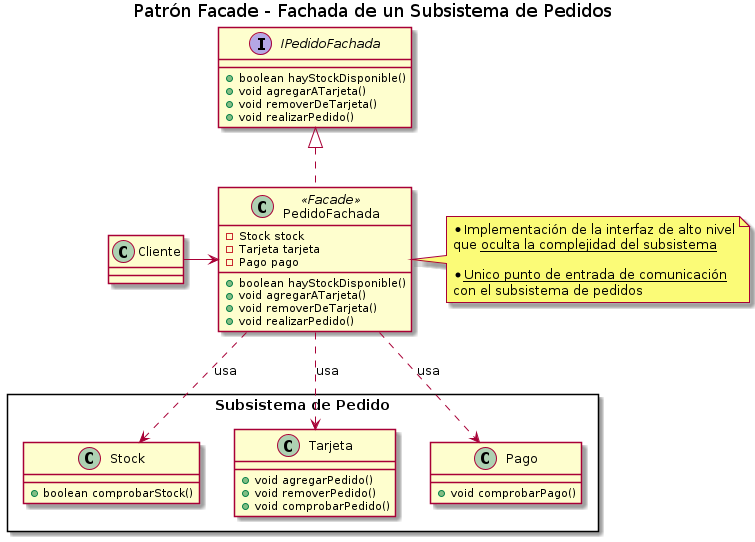

The diagram above was rendered by PlantUML. Its source (embedded in the PNG):
@startuml
Title Patrón Facade - Fachada de un Subsistema de Pedidos

' ================
' ==== CLASES ====
' ================

class Cliente{
}

interface IPedidoFachada{
    +boolean hayStockDisponible()
    +void agregarATarjeta()
    +void removerDeTarjeta()
    +void realizarPedido()
}

class PedidoFachada<<Facade>>{
    -Stock stock
    -Tarjeta tarjeta
    -Pago pago

    +boolean hayStockDisponible()
    +void agregarATarjeta()
    +void removerDeTarjeta()
    +void realizarPedido()

}

rectangle "Subsistema de Pedido"{
    class Stock{
        +boolean comprobarStock()
    }

    class Tarjeta{
        +void agregarPedido()
        +void removerPedido()
        +void comprobarPedido()
    }

    class Pago{
        +void comprobarPago()
    }
}


' ================
' == RELACIONES ==
' ================

Cliente     -right-> PedidoFachada

PedidoFachada     .up.|> IPedidoFachada

PedidoFachada     .down.> Stock : usa
PedidoFachada     .down.> Pago : usa
PedidoFachada     .down.> Tarjeta : usa

' ================
' == COMENTARIOS ==
' ================

note right of PedidoFachada
* Implementación de la interfaz de alto nivel
que __oculta la complejidad del subsistema__

* __Unico punto de entrada de comunicación__
con el subsistema de pedidos
end note

@enduml